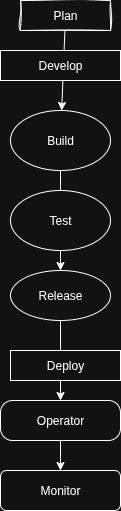

The diagram above was exported from draw.io. Its source (the exported page's mxGraphModel, read from the mxfile embedded in the PNG):
<mxGraphModel dx="872" dy="507" grid="1" gridSize="10" guides="0" tooltips="1" connect="0" arrows="1" fold="1" page="1" pageScale="1" pageWidth="850" pageHeight="1100" math="0" shadow="0">
  <root>
    <mxCell id="0" />
    <mxCell id="1" parent="0" />
    <mxCell id="E0lu9BmzNjcUGDHktdwO-15" value="" style="edgeStyle=none;rounded=0;orthogonalLoop=1;jettySize=auto;html=1;" edge="1" parent="1" source="E0lu9BmzNjcUGDHktdwO-3" target="E0lu9BmzNjcUGDHktdwO-5">
      <mxGeometry relative="1" as="geometry" />
    </mxCell>
    <mxCell id="E0lu9BmzNjcUGDHktdwO-3" value="Plan" style="rounded=0;whiteSpace=wrap;html=1;sketch=1;curveFitting=1;jiggle=2;" vertex="1" parent="1">
      <mxGeometry x="390" y="20" width="90" height="30" as="geometry" />
    </mxCell>
    <mxCell id="E0lu9BmzNjcUGDHktdwO-4" value="Develop" style="rounded=0;whiteSpace=wrap;html=1;" vertex="1" parent="1">
      <mxGeometry x="370" y="70" width="120" height="30" as="geometry" />
    </mxCell>
    <mxCell id="E0lu9BmzNjcUGDHktdwO-16" value="" style="edgeStyle=none;rounded=0;orthogonalLoop=1;jettySize=auto;html=1;" edge="1" parent="1" source="E0lu9BmzNjcUGDHktdwO-5" target="E0lu9BmzNjcUGDHktdwO-8">
      <mxGeometry relative="1" as="geometry" />
    </mxCell>
    <mxCell id="E0lu9BmzNjcUGDHktdwO-5" value="Build" style="ellipse;whiteSpace=wrap;html=1;" vertex="1" parent="1">
      <mxGeometry x="380" y="130" width="100" height="60" as="geometry" />
    </mxCell>
    <mxCell id="E0lu9BmzNjcUGDHktdwO-6" value="Test" style="ellipse;whiteSpace=wrap;html=1;" vertex="1" parent="1">
      <mxGeometry x="380" y="210" width="100" height="60" as="geometry" />
    </mxCell>
    <mxCell id="E0lu9BmzNjcUGDHktdwO-17" value="" style="edgeStyle=none;rounded=0;orthogonalLoop=1;jettySize=auto;html=1;" edge="1" parent="1" source="E0lu9BmzNjcUGDHktdwO-8" target="E0lu9BmzNjcUGDHktdwO-10">
      <mxGeometry relative="1" as="geometry" />
    </mxCell>
    <mxCell id="E0lu9BmzNjcUGDHktdwO-8" value="Release" style="ellipse;whiteSpace=wrap;html=1;" vertex="1" parent="1">
      <mxGeometry x="380" y="290" width="100" height="50" as="geometry" />
    </mxCell>
    <mxCell id="E0lu9BmzNjcUGDHktdwO-9" value="Deploy" style="rounded=0;whiteSpace=wrap;html=1;" vertex="1" parent="1">
      <mxGeometry x="380" y="370" width="110" height="30" as="geometry" />
    </mxCell>
    <mxCell id="E0lu9BmzNjcUGDHktdwO-18" value="" style="edgeStyle=none;rounded=0;orthogonalLoop=1;jettySize=auto;html=1;" edge="1" parent="1" source="E0lu9BmzNjcUGDHktdwO-10" target="E0lu9BmzNjcUGDHktdwO-11">
      <mxGeometry relative="1" as="geometry" />
    </mxCell>
    <mxCell id="E0lu9BmzNjcUGDHktdwO-10" value="Operator" style="rounded=1;whiteSpace=wrap;html=1;arcSize=30;" vertex="1" parent="1">
      <mxGeometry x="370" y="420" width="120" height="40" as="geometry" />
    </mxCell>
    <mxCell id="E0lu9BmzNjcUGDHktdwO-11" value="Monitor" style="rounded=1;whiteSpace=wrap;html=1;" vertex="1" parent="1">
      <mxGeometry x="370" y="490" width="120" height="40" as="geometry" />
    </mxCell>
  </root>
</mxGraphModel>